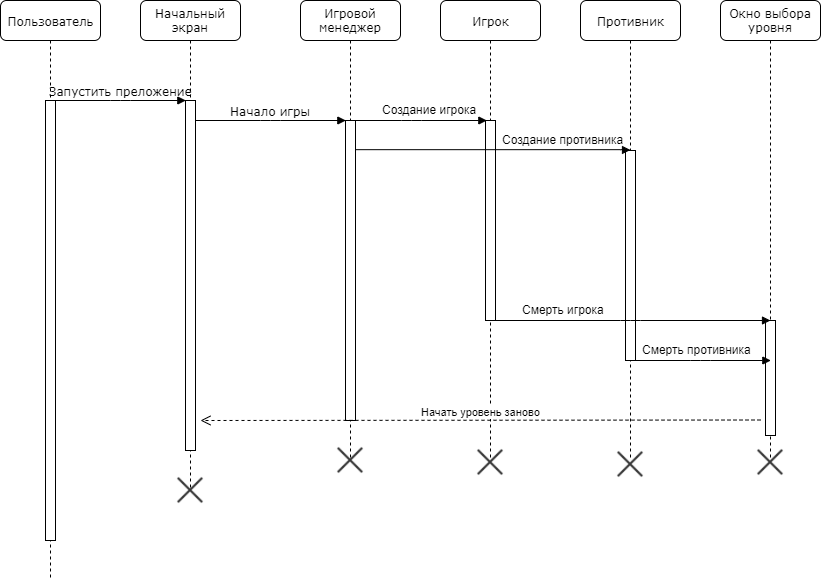

The diagram above was exported from draw.io. Its source (the exported page's mxGraphModel, read from the mxfile embedded in the PNG):
<mxGraphModel dx="853" dy="445" grid="1" gridSize="10" guides="1" tooltips="1" connect="1" arrows="1" fold="1" page="1" pageScale="1" pageWidth="1100" pageHeight="850" background="#ffffff" math="0" shadow="0">
  <root>
    <mxCell id="0" />
    <mxCell id="1" parent="0" />
    <mxCell id="7baba1c4bc27f4b0-2" value="Начальный экран" style="shape=umlLifeline;perimeter=lifelinePerimeter;whiteSpace=wrap;html=1;container=1;collapsible=0;recursiveResize=0;outlineConnect=0;rounded=1;shadow=0;comic=0;labelBackgroundColor=none;strokeColor=#000000;strokeWidth=1;fillColor=#FFFFFF;fontFamily=Verdana;fontSize=12;fontColor=#000000;align=center;" parent="1" vertex="1">
      <mxGeometry x="240" y="80" width="100" height="490" as="geometry" />
    </mxCell>
    <mxCell id="7baba1c4bc27f4b0-10" value="" style="html=1;points=[];perimeter=orthogonalPerimeter;rounded=0;shadow=0;comic=0;labelBackgroundColor=none;strokeColor=#000000;strokeWidth=1;fillColor=#FFFFFF;fontFamily=Verdana;fontSize=12;fontColor=#000000;align=center;" parent="7baba1c4bc27f4b0-2" vertex="1">
      <mxGeometry x="45" y="100" width="10" height="350" as="geometry" />
    </mxCell>
    <mxCell id="7baba1c4bc27f4b0-3" value="Игровой менеджер" style="shape=umlLifeline;perimeter=lifelinePerimeter;whiteSpace=wrap;html=1;container=1;collapsible=0;recursiveResize=0;outlineConnect=0;rounded=1;shadow=0;comic=0;labelBackgroundColor=none;strokeColor=#000000;strokeWidth=1;fillColor=#FFFFFF;fontFamily=Verdana;fontSize=12;fontColor=#000000;align=center;" parent="1" vertex="1">
      <mxGeometry x="400" y="80" width="100" height="460" as="geometry" />
    </mxCell>
    <mxCell id="7baba1c4bc27f4b0-13" value="" style="html=1;points=[];perimeter=orthogonalPerimeter;rounded=0;shadow=0;comic=0;labelBackgroundColor=none;strokeColor=#000000;strokeWidth=1;fillColor=#FFFFFF;fontFamily=Verdana;fontSize=12;fontColor=#000000;align=center;" parent="7baba1c4bc27f4b0-3" vertex="1">
      <mxGeometry x="45" y="120" width="10" height="300" as="geometry" />
    </mxCell>
    <mxCell id="7baba1c4bc27f4b0-4" value="Игрок" style="shape=umlLifeline;perimeter=lifelinePerimeter;whiteSpace=wrap;html=1;container=1;collapsible=0;recursiveResize=0;outlineConnect=0;rounded=1;shadow=0;comic=0;labelBackgroundColor=none;strokeColor=#000000;strokeWidth=1;fillColor=#FFFFFF;fontFamily=Verdana;fontSize=12;fontColor=#000000;align=center;" parent="1" vertex="1">
      <mxGeometry x="540" y="80" width="100" height="460" as="geometry" />
    </mxCell>
    <mxCell id="7baba1c4bc27f4b0-16" value="" style="html=1;points=[];perimeter=orthogonalPerimeter;rounded=0;shadow=0;comic=0;labelBackgroundColor=none;strokeColor=#000000;strokeWidth=1;fillColor=#FFFFFF;fontFamily=Verdana;fontSize=12;fontColor=#000000;align=center;" parent="7baba1c4bc27f4b0-4" vertex="1">
      <mxGeometry x="45" y="120" width="10" height="200" as="geometry" />
    </mxCell>
    <mxCell id="lqjbW4ErK5D9S_KJluEA-18" value="" style="shape=image;html=1;verticalAlign=top;verticalLabelPosition=bottom;labelBackgroundColor=#ffffff;imageAspect=0;aspect=fixed;image=https://cdn4.iconfinder.com/data/icons/integral/128/cross-128.png" parent="7baba1c4bc27f4b0-4" vertex="1">
      <mxGeometry x="36" y="448" width="28" height="28" as="geometry" />
    </mxCell>
    <mxCell id="7baba1c4bc27f4b0-5" value="Противник" style="shape=umlLifeline;perimeter=lifelinePerimeter;whiteSpace=wrap;html=1;container=1;collapsible=0;recursiveResize=0;outlineConnect=0;rounded=1;shadow=0;comic=0;labelBackgroundColor=none;strokeColor=#000000;strokeWidth=1;fillColor=#FFFFFF;fontFamily=Verdana;fontSize=12;fontColor=#000000;align=center;" parent="1" vertex="1">
      <mxGeometry x="680" y="80" width="100" height="460" as="geometry" />
    </mxCell>
    <mxCell id="7baba1c4bc27f4b0-19" value="" style="html=1;points=[];perimeter=orthogonalPerimeter;rounded=0;shadow=0;comic=0;labelBackgroundColor=none;strokeColor=#000000;strokeWidth=1;fillColor=#FFFFFF;fontFamily=Verdana;fontSize=12;fontColor=#000000;align=center;" parent="7baba1c4bc27f4b0-5" vertex="1">
      <mxGeometry x="45" y="150" width="10" height="210" as="geometry" />
    </mxCell>
    <mxCell id="lqjbW4ErK5D9S_KJluEA-19" value="" style="shape=image;html=1;verticalAlign=top;verticalLabelPosition=bottom;labelBackgroundColor=#ffffff;imageAspect=0;aspect=fixed;image=https://cdn4.iconfinder.com/data/icons/integral/128/cross-128.png" parent="7baba1c4bc27f4b0-5" vertex="1">
      <mxGeometry x="36" y="450" width="28" height="28" as="geometry" />
    </mxCell>
    <mxCell id="7baba1c4bc27f4b0-6" value="Окно выбора уровня" style="shape=umlLifeline;perimeter=lifelinePerimeter;whiteSpace=wrap;html=1;container=1;collapsible=0;recursiveResize=0;outlineConnect=0;rounded=1;shadow=0;comic=0;labelBackgroundColor=none;strokeColor=#000000;strokeWidth=1;fillColor=#FFFFFF;fontFamily=Verdana;fontSize=12;fontColor=#000000;align=center;" parent="1" vertex="1">
      <mxGeometry x="820" y="80" width="100" height="460" as="geometry" />
    </mxCell>
    <mxCell id="lqjbW4ErK5D9S_KJluEA-11" value="" style="html=1;points=[];perimeter=orthogonalPerimeter;rounded=0;shadow=0;comic=0;labelBackgroundColor=none;strokeColor=#000000;strokeWidth=1;fillColor=#FFFFFF;fontFamily=Verdana;fontSize=12;fontColor=#000000;align=center;" parent="7baba1c4bc27f4b0-6" vertex="1">
      <mxGeometry x="45" y="320" width="10" height="115" as="geometry" />
    </mxCell>
    <mxCell id="7baba1c4bc27f4b0-8" value="Пользователь" style="shape=umlLifeline;perimeter=lifelinePerimeter;whiteSpace=wrap;html=1;container=1;collapsible=0;recursiveResize=0;outlineConnect=0;rounded=1;shadow=0;comic=0;labelBackgroundColor=none;strokeColor=#000000;strokeWidth=1;fillColor=#FFFFFF;fontFamily=Verdana;fontSize=12;fontColor=#000000;align=center;" parent="1" vertex="1">
      <mxGeometry x="100" y="80" width="100" height="580" as="geometry" />
    </mxCell>
    <mxCell id="7baba1c4bc27f4b0-9" value="" style="html=1;points=[];perimeter=orthogonalPerimeter;rounded=0;shadow=0;comic=0;labelBackgroundColor=none;strokeColor=#000000;strokeWidth=1;fillColor=#FFFFFF;fontFamily=Verdana;fontSize=12;fontColor=#000000;align=center;" parent="7baba1c4bc27f4b0-8" vertex="1">
      <mxGeometry x="45" y="100" width="10" height="440" as="geometry" />
    </mxCell>
    <mxCell id="7baba1c4bc27f4b0-11" value="Запустить преложение" style="html=1;verticalAlign=bottom;endArrow=block;entryX=0;entryY=0;labelBackgroundColor=none;fontFamily=Verdana;fontSize=12;edgeStyle=elbowEdgeStyle;elbow=vertical;" parent="1" source="7baba1c4bc27f4b0-9" target="7baba1c4bc27f4b0-10" edge="1">
      <mxGeometry relative="1" as="geometry">
        <mxPoint x="220" y="190" as="sourcePoint" />
      </mxGeometry>
    </mxCell>
    <mxCell id="7baba1c4bc27f4b0-14" value="Начало игры" style="html=1;verticalAlign=bottom;endArrow=block;entryX=0;entryY=0;labelBackgroundColor=none;fontFamily=Verdana;fontSize=12;edgeStyle=elbowEdgeStyle;elbow=vertical;" parent="1" source="7baba1c4bc27f4b0-10" target="7baba1c4bc27f4b0-13" edge="1">
      <mxGeometry relative="1" as="geometry">
        <mxPoint x="370" y="200" as="sourcePoint" />
      </mxGeometry>
    </mxCell>
    <mxCell id="lqjbW4ErK5D9S_KJluEA-15" value="Начать уровень заново" style="html=1;verticalAlign=bottom;endArrow=open;dashed=1;endSize=8;" parent="1" edge="1">
      <mxGeometry relative="1" as="geometry">
        <mxPoint x="860" y="499.5" as="sourcePoint" />
        <mxPoint x="300" y="500" as="targetPoint" />
      </mxGeometry>
    </mxCell>
    <mxCell id="lqjbW4ErK5D9S_KJluEA-17" value="" style="shape=image;html=1;verticalAlign=top;verticalLabelPosition=bottom;labelBackgroundColor=#ffffff;imageAspect=0;aspect=fixed;image=https://cdn4.iconfinder.com/data/icons/integral/128/cross-128.png" parent="1" vertex="1">
      <mxGeometry x="436" y="526" width="28" height="28" as="geometry" />
    </mxCell>
    <mxCell id="lqjbW4ErK5D9S_KJluEA-16" value="" style="shape=image;html=1;verticalAlign=top;verticalLabelPosition=bottom;labelBackgroundColor=#ffffff;imageAspect=0;aspect=fixed;image=https://cdn4.iconfinder.com/data/icons/integral/128/cross-128.png" parent="1" vertex="1">
      <mxGeometry x="276" y="556" width="28" height="28" as="geometry" />
    </mxCell>
    <mxCell id="IeBSbY1XgmgDf6v7U2JH-1" value="" style="html=1;verticalAlign=bottom;endArrow=block;labelBackgroundColor=none;fontFamily=Verdana;fontSize=12;edgeStyle=elbowEdgeStyle;elbow=vertical;" edge="1" parent="1">
      <mxGeometry relative="1" as="geometry">
        <mxPoint x="590" y="400" as="sourcePoint" />
        <Array as="points" />
        <mxPoint x="870" y="400" as="targetPoint" />
      </mxGeometry>
    </mxCell>
    <mxCell id="lqjbW4ErK5D9S_KJluEA-20" value="" style="shape=image;html=1;verticalAlign=top;verticalLabelPosition=bottom;labelBackgroundColor=#ffffff;imageAspect=0;aspect=fixed;image=https://cdn4.iconfinder.com/data/icons/integral/128/cross-128.png" parent="1" vertex="1">
      <mxGeometry x="856" y="528" width="28" height="28" as="geometry" />
    </mxCell>
    <mxCell id="IeBSbY1XgmgDf6v7U2JH-8" value="Смерть игрока" style="text;html=1;resizable=0;points=[];autosize=1;align=left;verticalAlign=top;spacingTop=-4;" vertex="1" parent="1">
      <mxGeometry x="620" y="380" width="100" height="20" as="geometry" />
    </mxCell>
    <mxCell id="IeBSbY1XgmgDf6v7U2JH-9" value="Создание игрока" style="text;html=1;resizable=0;points=[];autosize=1;align=left;verticalAlign=top;spacingTop=-4;" vertex="1" parent="1">
      <mxGeometry x="480" y="180" width="110" height="20" as="geometry" />
    </mxCell>
    <mxCell id="IeBSbY1XgmgDf6v7U2JH-10" value="Создание противника" style="text;html=1;resizable=0;points=[];autosize=1;align=left;verticalAlign=top;spacingTop=-4;" vertex="1" parent="1">
      <mxGeometry x="600" y="210" width="140" height="20" as="geometry" />
    </mxCell>
    <mxCell id="IeBSbY1XgmgDf6v7U2JH-11" value="Смерть противника" style="text;html=1;resizable=0;points=[];autosize=1;align=left;verticalAlign=top;spacingTop=-4;" vertex="1" parent="1">
      <mxGeometry x="740" y="420" width="120" height="20" as="geometry" />
    </mxCell>
    <mxCell id="IeBSbY1XgmgDf6v7U2JH-14" value="" style="html=1;verticalAlign=bottom;endArrow=block;entryX=0;entryY=0;labelBackgroundColor=none;fontFamily=Verdana;fontSize=12;edgeStyle=elbowEdgeStyle;elbow=vertical;" edge="1" parent="1">
      <mxGeometry relative="1" as="geometry">
        <mxPoint x="436" y="200" as="sourcePoint" />
        <mxPoint x="586.3333333333335" y="200" as="targetPoint" />
      </mxGeometry>
    </mxCell>
    <mxCell id="IeBSbY1XgmgDf6v7U2JH-15" value="" style="html=1;verticalAlign=bottom;endArrow=block;labelBackgroundColor=none;fontFamily=Verdana;fontSize=12;edgeStyle=elbowEdgeStyle;elbow=vertical;" edge="1" parent="1" source="7baba1c4bc27f4b0-13">
      <mxGeometry relative="1" as="geometry">
        <mxPoint x="460" y="229.5" as="sourcePoint" />
        <mxPoint x="730" y="229.5" as="targetPoint" />
      </mxGeometry>
    </mxCell>
    <mxCell id="IeBSbY1XgmgDf6v7U2JH-20" value="" style="html=1;verticalAlign=bottom;endArrow=block;entryX=0;entryY=0;labelBackgroundColor=none;fontFamily=Verdana;fontSize=12;edgeStyle=elbowEdgeStyle;elbow=vertical;" edge="1" parent="1">
      <mxGeometry relative="1" as="geometry">
        <mxPoint x="730" y="440" as="sourcePoint" />
        <mxPoint x="870.3333333333335" y="440" as="targetPoint" />
      </mxGeometry>
    </mxCell>
  </root>
</mxGraphModel>